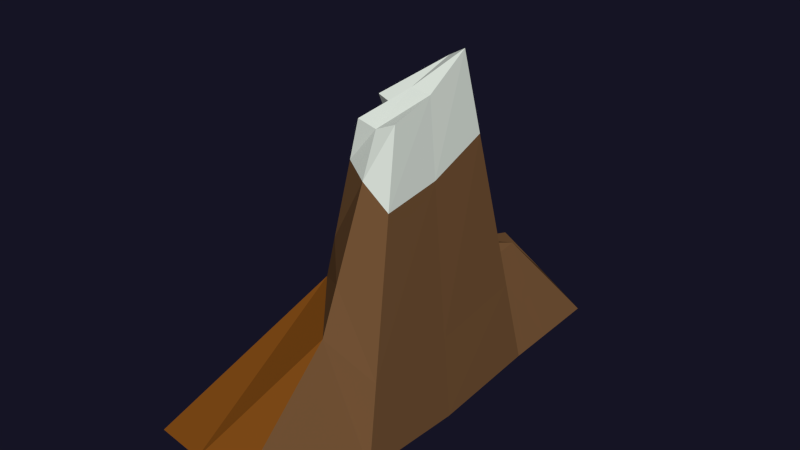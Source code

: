 # Source: Berg2.blend  (saved by Blender 2.78.0; exported with 4.5.12 LTS)
import bpy
from mathutils import Matrix  # noqa: F401  (used for matrix-valued properties, if any)

bpy.ops.wm.read_factory_settings(use_empty=True)
scene = bpy.context.scene
scene.name = 'Scene'

# ---- collections
col_collection_2 = bpy.data.collections.new('Collection 2'); scene.collection.children.link(col_collection_2)
col_collection_5 = bpy.data.collections.new('Collection 5'); scene.collection.children.link(col_collection_5)
col_collection_5.hide_render = True
col_collection_5.hide_viewport = True

# ---- materials (node trees are filled in below, after node groups)
mat_material = bpy.data.materials.new('Material')
mat_material.alpha_threshold = 0.0
mat_material.use_transparent_shadow = False
mat_material.roughness = 0.5
mat_material.line_color = (0.0, 0.0, 0.0, 1.0)
mat_schnee_001 = bpy.data.materials.new('Schnee.001')
mat_schnee_001.alpha_threshold = 0.0
mat_schnee_001.use_transparent_shadow = False
mat_schnee_001.diffuse_color = (0.7787, 0.8083, 0.8971, 1.0)
mat_schnee_001.roughness = 0.5
mat_schnee_001.specular_intensity = 0.0
mat_schnee_001.line_color = (0.0, 0.0, 0.0, 1.0)
mat_material_025 = bpy.data.materials.new('Material.025')
mat_material_025.alpha_threshold = 0.0
mat_material_025.use_transparent_shadow = False
mat_material_025.roughness = 0.5
mat_material_025.line_color = (0.0, 0.0, 0.0, 1.0)
mat_material_026 = bpy.data.materials.new('Material.026')
mat_material_026.alpha_threshold = 0.0
mat_material_026.use_transparent_shadow = False
mat_material_026.roughness = 0.5
mat_material_026.line_color = (0.0, 0.0, 0.0, 1.0)
mat_material_028 = bpy.data.materials.new('Material.028')
mat_material_028.alpha_threshold = 0.0
mat_material_028.use_transparent_shadow = False
mat_material_028.roughness = 0.5
mat_material_028.line_color = (0.0, 0.0, 0.0, 1.0)
mat_material_029 = bpy.data.materials.new('Material.029')
mat_material_029.alpha_threshold = 0.0
mat_material_029.use_transparent_shadow = False
mat_material_029.roughness = 0.5
mat_material_029.line_color = (0.0, 0.0, 0.0, 1.0)
mat_material_030 = bpy.data.materials.new('Material.030')
mat_material_030.alpha_threshold = 0.0
mat_material_030.use_transparent_shadow = False
mat_material_030.roughness = 0.5
mat_material_030.line_color = (0.0, 0.0, 0.0, 1.0)
mat_material_014 = bpy.data.materials.new('Material.014')
mat_material_014.alpha_threshold = 0.0
mat_material_014.use_transparent_shadow = False
mat_material_014.roughness = 0.5
mat_material_014.line_color = (0.0, 0.0, 0.0, 1.0)
mat_material_001 = bpy.data.materials.new('Material.001')
mat_material_001.alpha_threshold = 0.0
mat_material_001.use_transparent_shadow = False
mat_material_001.roughness = 0.5
mat_material_001.line_color = (0.0, 0.0, 0.0, 1.0)
mat_erde01 = bpy.data.materials.new('Erde01')
mat_erde01.alpha_threshold = 0.0
mat_erde01.use_transparent_shadow = False
mat_erde01.diffuse_color = (0.22, 0.072, 0.009, 1.0)
mat_erde01.roughness = 0.5
mat_erde01.specular_intensity = 0.0
mat_erde01.line_color = (0.0, 0.0, 0.0, 1.0)
mat_erde02 = bpy.data.materials.new('Erde02')
mat_erde02.alpha_threshold = 0.0
mat_erde02.use_transparent_shadow = False
mat_erde02.diffuse_color = (0.179, 0.09, 0.038, 1.0)
mat_erde02.roughness = 0.5
mat_erde02.specular_intensity = 0.0
mat_erde02.line_color = (0.0, 0.0, 0.0, 1.0)
mat_bergeschnee = bpy.data.materials.new('BergeSchnee')
mat_bergeschnee.alpha_threshold = 0.0
mat_bergeschnee.use_transparent_shadow = False
mat_bergeschnee.diffuse_color = (0.778, 0.841, 0.763, 1.0)
mat_bergeschnee.roughness = 0.5
mat_bergeschnee.specular_intensity = 0.0
mat_bergeschnee.line_color = (0.0, 0.0, 0.0, 1.0)
mat_wasser = bpy.data.materials.new('Wasser')
mat_wasser.alpha_threshold = 0.0
mat_wasser.use_transparent_shadow = False
mat_wasser.diffuse_color = (0.235, 0.567, 0.8, 1.0)
mat_wasser.roughness = 0.5
mat_wasser.specular_intensity = 0.7586
mat_wasser.line_color = (0.0, 0.0, 0.0, 1.0)

# ---- material node trees
mat_material.use_nodes = True; mat_material.node_tree.nodes.clear()
_N = mat_material.node_tree.nodes; _L = mat_material.node_tree.links
n0 = _N.new('ShaderNodeOutputMaterial'); n0.name = 'Material Output'; n0.location = (300, 300)
n1 = _N.new('ShaderNodeBsdfDiffuse'); n1.name = 'Diffuse BSDF'; n1.location = (10, 300)
n1.inputs[0].default_value = (0.1789, 0.08995, 0.03822, 1.0)
_L.new(n1.outputs[0], n0.inputs[0])
n0.is_active_output = True
mat_material_025.use_nodes = True; mat_material_025.node_tree.nodes.clear()
_N = mat_material_025.node_tree.nodes; _L = mat_material_025.node_tree.links
n0 = _N.new('ShaderNodeOutputMaterial'); n0.name = 'Material Output'; n0.location = (300, 300)
n1 = _N.new('ShaderNodeBsdfDiffuse'); n1.name = 'Diffuse BSDF'; n1.location = (10, 300)
n1.inputs[0].default_value = (0.7778, 0.8412, 0.7631, 1.0)
_L.new(n1.outputs[0], n0.inputs[0])
n0.is_active_output = True
mat_material_026.use_nodes = True; mat_material_026.node_tree.nodes.clear()
_N = mat_material_026.node_tree.nodes; _L = mat_material_026.node_tree.links
n0 = _N.new('ShaderNodeOutputMaterial'); n0.name = 'Material Output'; n0.location = (300, 300)
n1 = _N.new('ShaderNodeBsdfDiffuse'); n1.name = 'Diffuse BSDF'; n1.location = (10, 300)
n1.inputs[0].default_value = (0.2203, 0.07206, 0.0093, 1.0)
_L.new(n1.outputs[0], n0.inputs[0])
n0.is_active_output = True
mat_material_028.use_nodes = True; mat_material_028.node_tree.nodes.clear()
_N = mat_material_028.node_tree.nodes; _L = mat_material_028.node_tree.links
n0 = _N.new('ShaderNodeOutputMaterial'); n0.name = 'Material Output'; n0.location = (300, 300)
n1 = _N.new('ShaderNodeBsdfDiffuse'); n1.name = 'Diffuse BSDF'; n1.location = (10, 300)
n1.inputs[0].default_value = (0.3844, 0.227, 0.1041, 1.0)
_L.new(n1.outputs[0], n0.inputs[0])
n0.is_active_output = True
mat_material_029.use_nodes = True; mat_material_029.node_tree.nodes.clear()
_N = mat_material_029.node_tree.nodes; _L = mat_material_029.node_tree.links
n0 = _N.new('ShaderNodeOutputMaterial'); n0.name = 'Material Output'; n0.location = (300, 300)
n1 = _N.new('ShaderNodeBsdfDiffuse'); n1.name = 'Diffuse BSDF'; n1.location = (10, 300)
n1.inputs[0].default_value = (0.6846, 0.6973, 0.8, 1.0)
_L.new(n1.outputs[0], n0.inputs[0])
n0.is_active_output = True
mat_material_030.use_nodes = True; mat_material_030.node_tree.nodes.clear()
_N = mat_material_030.node_tree.nodes; _L = mat_material_030.node_tree.links
n0 = _N.new('ShaderNodeOutputMaterial'); n0.name = 'Material Output'; n0.location = (300, 300)
n1 = _N.new('ShaderNodeBsdfDiffuse'); n1.name = 'Diffuse BSDF'; n1.location = (10, 300)
n1.inputs[0].default_value = (0.03106, 0.01434, 0.003011, 1.0)
_L.new(n1.outputs[0], n0.inputs[0])
n0.is_active_output = True
mat_material_014.use_nodes = True; mat_material_014.node_tree.nodes.clear()
_N = mat_material_014.node_tree.nodes; _L = mat_material_014.node_tree.links
n0 = _N.new('ShaderNodeMixShader'); n0.name = 'Mix Shader'; n0.location = (231, 309)
n0.inputs[0].default_value = 0.7266
n1 = _N.new('ShaderNodeOutputMaterial'); n1.name = 'Material Output'; n1.location = (395, 322)
n2 = _N.new('ShaderNodeBsdfAnisotropic'); n2.name = 'Glossy BSDF'; n2.location = (-14, 437)
n2.distribution = 'BECKMANN'
n2.inputs[0].default_value = (0.2351, 0.5667, 0.8, 1.0)
n2.inputs[1].default_value = 0.6258
n3 = _N.new('ShaderNodeBsdfDiffuse'); n3.name = 'Diffuse BSDF'; n3.location = (20, 107)
n3.inputs[0].default_value = (0.3781, 0.7182, 1.0, 1.0)
n3.inputs[1].default_value = 0.9333
n4 = _N.new('ShaderNodeBsdfTransparent'); n4.name = 'Transparent BSDF'; n4.location = (13, 251)
n4.inputs[0].default_value = (0.3451, 0.6683, 1.0, 1.0)
_L.new(n0.outputs[0], n1.inputs[0])
_L.new(n2.outputs[0], n0.inputs[2])
_L.new(n4.outputs[0], n0.inputs[1])
n1.is_active_output = True
mat_material_001.use_nodes = True; mat_material_001.node_tree.nodes.clear()
_N = mat_material_001.node_tree.nodes; _L = mat_material_001.node_tree.links
n0 = _N.new('ShaderNodeOutputMaterial'); n0.name = 'Material Output'; n0.location = (300, 300)
n1 = _N.new('ShaderNodeBsdfDiffuse'); n1.name = 'Diffuse BSDF'; n1.location = (10, 300)
n1.inputs[0].default_value = (0.7041, 0.7769, 0.8, 1.0)
_L.new(n1.outputs[0], n0.inputs[0])
n0.is_active_output = True

# ---- world
world_world = bpy.data.worlds.new('World'); scene.world = world_world
world_world.use_nodes = True; world_world.node_tree.nodes.clear()
_N = world_world.node_tree.nodes; _L = world_world.node_tree.links
n0 = _N.new('ShaderNodeOutputWorld'); n0.name = 'World Output'; n0.location = (300, 300)
n1 = _N.new('ShaderNodeBackground'); n1.name = 'Background'; n1.location = (10, 300)
n1.inputs[0].default_value = (0.007553, 0.007171, 0.01739, 1.0)
_L.new(n1.outputs[0], n0.inputs[0])
n0.is_active_output = True
world_world.color = (0.05088, 0.05088, 0.05088)
world_world.use_sun_shadow = False
world_world.sun_shadow_jitter_overblur = 0.0
world_world.cycles.sampling_method = 'NONE'
world_world.cycles.sample_map_resolution = 256

# ---- meshes
me_plane_009 = bpy.data.meshes.new('Plane.009')
me_plane_009.from_pydata([(0.145, -0.08384, 0.01078), (0.1458, 0.09848, 0.01481), (-0.04984, -0.02877, 0.2308), (-0.02495, 0.08561, 0.1959), (0.09247, 0.00915, 0.5524), (0.1429, -0.1715, -0.02962), (0.1457, 0.006122, 0.0), (0.1445, 0.1891, 0.01904), (-0.04331, -0.1649, 0.04978), (-0.05816, 0.0139, 0.2762), (-0.03432, 0.1923, 0.1203), (-0.1314, -0.07456, 0.04662), (-0.1255, 0.1006, 0.05341), (0.05401, -0.08366, 0.2125), (0.06009, 0.1071, 0.1695), (0.05446, 0.1882, 0.0769), (0.0508, -0.1697, 0.03074), (-0.1557, 0.2325, 0.01488), (-0.123, 0.01374, 0.04758), (-0.1382, -0.1588, 0.04741), (0.09252, 0.04653, 0.6035), (0.02012, 0.0123, 0.5143), (-0.025, 0.01795, 0.5215), (0.05538, -0.02718, 0.5138), (0.01733, -0.02529, 0.52), (0.05784, 0.05, 0.5839), (0.09222, -0.02725, 0.5301), (0.05549, 0.009443, 0.5557), (0.001016, 0.01269, 0.4562), (0.0009407, -0.02614, 0.4494), (0.1055, 0.0592, 0.4598), (0.05839, 0.06392, 0.4828), (-0.02499, 0.03446, 0.442), (0.1055, 0.008411, 0.4176), (0.1051, -0.04106, 0.4034), (0.05504, -0.04096, 0.4403), (-0.03747, 0.01347, 0.3391), (0.1317, 0.08474, 0.1704), (-0.02496, 0.06772, 0.282), (0.1311, -0.06888, 0.1481), (0.05437, -0.06873, 0.2922), (-0.03208, -0.02785, 0.3073), (0.05949, 0.09197, 0.2791), (0.1316, 0.006923, 0.146), (0.1453, 0.1366, 0.01658), (-0.02889, 0.1305, 0.1641), (0.05772, 0.1412, 0.1752), (-0.1382, 0.1561, 0.04612)], [], [(19, 8, 2, 11), (18, 9, 3, 12), (16, 5, 0, 13), (31, 32, 22, 25), (45, 46, 15, 10), (46, 44, 7, 15), (32, 28, 21, 22), (28, 29, 24, 21), (30, 31, 25, 20), (8, 16, 13, 2), (47, 45, 10, 17), (11, 2, 9, 18), (27, 4, 20, 25), (21, 27, 25, 22), (24, 23, 27, 21), (23, 26, 4, 27), (34, 33, 4, 26), (33, 30, 20, 4), (35, 34, 26, 23), (29, 35, 23, 24), (41, 40, 35, 29), (40, 39, 34, 35), (43, 37, 30, 33), (39, 43, 33, 34), (37, 42, 31, 30), (36, 41, 29, 28), (38, 36, 28, 32), (42, 38, 32, 31), (14, 3, 38, 42), (3, 9, 36, 38), (9, 2, 41, 36), (1, 14, 42, 37), (0, 6, 43, 39), (6, 1, 37, 43), (13, 0, 39, 40), (2, 13, 40, 41), (12, 3, 45, 47), (14, 1, 44, 46), (3, 14, 46, 45)])
me_plane_009.polygons.foreach_set('material_index', [10, 10, 11, 12, 11, 11, 12, 12, 12, 10, 10, 10, 12, 12, 12, 12, 12, 12, 12, 12, 11, 11, 11, 11, 11, 11, 11, 11, 11, 11, 11, 11, 11, 11, 11, 11, 10, 11, 11])
me_plane_009.materials.append(mat_material)
me_plane_009.materials.append(mat_schnee_001)
me_plane_009.materials.append(mat_material_025)
me_plane_009.materials.append(mat_material_026)
me_plane_009.materials.append(mat_material_028)
me_plane_009.materials.append(mat_material_029)
me_plane_009.materials.append(mat_material_030)
me_plane_009.materials.append(mat_material_014)
me_plane_009.materials.append(mat_material_001)
me_plane_009.materials.append(mat_schnee_001)
me_plane_009.materials.append(mat_erde01)
me_plane_009.materials.append(mat_erde02)
me_plane_009.materials.append(mat_bergeschnee)
me_plane_009.materials.append(mat_wasser)
me_plane_009.use_remesh_preserve_volume = False
me_plane_009.use_remesh_preserve_attributes = False
me_plane_009.use_mirror_vertex_groups = False
me_plane_009.update()
arm_armature_010 = bpy.data.armatures.new('Armature.010')  # bones are not reproduced
arm_armature_009 = bpy.data.armatures.new('Armature.009')  # bones are not reproduced
arm_armature_008 = bpy.data.armatures.new('Armature.008')  # bones are not reproduced

# ---- objects
ob_earth = bpy.data.objects.new('Earth', me_plane_009)
ob_armature_009 = bpy.data.objects.new('Armature.009', arm_armature_010)
ob_armature_008 = bpy.data.objects.new('Armature.008', arm_armature_009)
ob_armature = bpy.data.objects.new('Armature', arm_armature_008)

# ---- transforms, parenting, visibility, modifiers, constraints
ob_earth.location = (0.0, 0.0, 0.0)
ob_earth.scale = (54.13, 119.7, 54.13)
ob_earth.lineart.crease_threshold = 0.0
ob_armature_009.location = (0.0, -0.8481, 2.947)
ob_armature_009.rotation_euler = (1.571, -0.0, 0.0)
ob_armature_009.scale = (1.316, 1.316, 1.316)
ob_armature_009.hide_viewport = True
ob_armature_009.show_in_front = True
ob_armature_009.lineart.crease_threshold = 0.0
ob_armature_008.location = (0.0, -0.8481, 2.947)
ob_armature_008.rotation_euler = (1.571, -0.0, 0.0)
ob_armature_008.scale = (1.316, 1.316, 1.316)
ob_armature_008.hide_viewport = True
ob_armature_008.show_in_front = True
ob_armature_008.lineart.crease_threshold = 0.0
ob_armature.location = (0.0, -0.8481, 2.947)
ob_armature.rotation_euler = (1.571, -0.0, 0.0)
ob_armature.scale = (1.316, 1.316, 1.316)
ob_armature.hide_viewport = True
ob_armature.show_in_front = True
ob_armature.lineart.crease_threshold = 0.0

# ---- collection membership
col_collection_2.objects.link(ob_earth)
col_collection_5.objects.link(ob_armature_009)
col_collection_5.objects.link(ob_armature_008)
col_collection_5.objects.link(ob_armature)

# ---- scene / render settings (as saved in the file)
scene.frame_start = 0; scene.frame_end = 748; scene.frame_set(333)
scene.render.engine = 'BLENDER_EEVEE_NEXT'
scene.render.image_settings.color_mode = 'RGB'
scene.render.resolution_percentage = 50
scene.render.fps = 25
scene.render.dither_intensity = 0.0
scene.cycles.use_denoising = False
scene.cycles.samples = 400
scene.cycles.sampling_pattern = 'TABULATED_SOBOL'
scene.cycles.light_sampling_threshold = 0.0
scene.cycles.use_adaptive_sampling = False
scene.cycles.use_light_tree = False
scene.cycles.caustics_reflective = False
scene.cycles.caustics_refractive = False
scene.cycles.blur_glossy = 0.0
scene.cycles.max_bounces = 1
scene.cycles.volume_bounces = 1
scene.cycles.pixel_filter_type = 'GAUSSIAN'
scene.cycles.seed = 333
scene.cycles.sample_clamp_indirect = 0.0
scene.view_settings.view_transform = 'Standard'
bpy.context.view_layer.update()

# ---- added for rendering (the .blend has no active camera and no usable light): camera, sun
cam_auto = bpy.data.cameras.new('AutoCamera')
cam_auto.lens = 50.0
cam_auto.sensor_width = 36.0
cam_auto.clip_end = 1000.0
ob_auto_camera = bpy.data.objects.new('AutoCamera', cam_auto)
scene.collection.objects.link(ob_auto_camera)
ob_auto_camera.location = (56.5985, -64.5906, 61.0251)
ob_auto_camera.rotation_euler = (1.09748, -7.21219e-08, 0.694738)
scene.camera = ob_auto_camera
light_auto_sun = bpy.data.lights.new('AutoSun', 'SUN')
light_auto_sun.energy = 3.0
light_auto_sun.angle = 0.0523599
ob_auto_sun = bpy.data.objects.new('AutoSun', light_auto_sun)
scene.collection.objects.link(ob_auto_sun)
ob_auto_sun.rotation_euler = (0.872665, 0.174533, 0.523599)
bpy.context.view_layer.update()
